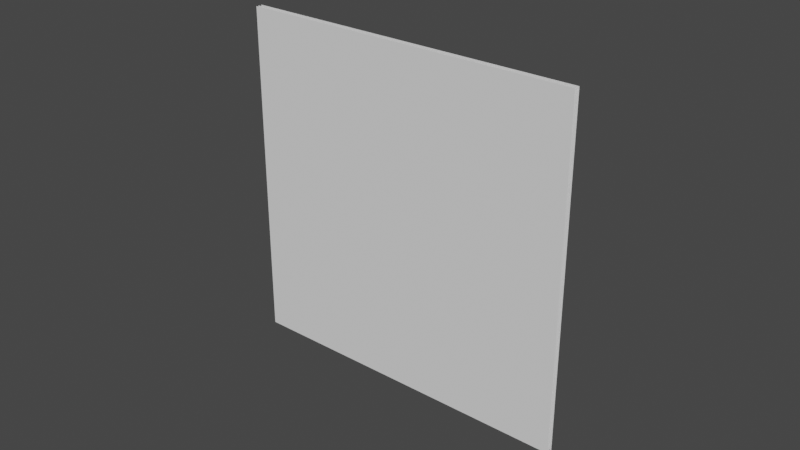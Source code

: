 # Source: plasma.blend  (saved by Blender 3.4.6; exported with 4.5.12 LTS)
import bpy
from mathutils import Matrix  # noqa: F401  (used for matrix-valued properties, if any)

bpy.ops.wm.read_factory_settings(use_empty=True)
scene = bpy.context.scene
scene.name = 'Scene'

# ---- collections
col_collection = bpy.data.collections.new('Collection'); scene.collection.children.link(col_collection)

# ---- world
world_world = bpy.data.worlds.new('World'); scene.world = world_world
world_world.use_nodes = True; world_world.node_tree.nodes.clear()
_N = world_world.node_tree.nodes; _L = world_world.node_tree.links
n0 = _N.new('ShaderNodeOutputWorld'); n0.name = 'World Output'; n0.location = (300, 300)
n1 = _N.new('ShaderNodeBackground'); n1.name = 'Background'; n1.location = (10, 300)
n1.inputs[0].default_value = (0.05088, 0.05088, 0.05088, 1.0)
_L.new(n1.outputs[0], n0.inputs[0])
n0.is_active_output = True
world_world.color = (0.05088, 0.05088, 0.05088)
world_world.use_sun_shadow = False
world_world.sun_shadow_jitter_overblur = 0.0

# ---- meshes
me_mesh_light_cross = bpy.data.meshes.new('mesh-light-cross')
me_mesh_light_cross.from_pydata([(-1.166, -0.04447, -1.166), (1.166, -0.04447, -1.166), (-1.166, -0.04447, 1.166), (1.166, -0.04447, 1.166)], [], [(0, 1, 3, 2)])
_uv = me_mesh_light_cross.uv_layers.new(name='UVMap')
_uv.uv.foreach_set('vector', [0.1273, 0.1273, 0.8727, 0.1273, 0.8727, 0.8727, 0.1273, 0.8727])
me_mesh_light_cross.update()
me_mesh_light_blue = bpy.data.meshes.new('mesh-light-blue')
me_mesh_light_blue.from_pydata([(-1.166, -0.06855, -1.166), (1.166, -0.06855, -1.166), (-1.166, -0.06855, 1.166), (1.166, -0.06855, 1.166)], [], [(0, 1, 3, 2)])
_uv = me_mesh_light_blue.uv_layers.new(name='UVMap')
_uv.uv.foreach_set('vector', [0.2503, 0.2503, 0.7497, 0.2503, 0.7497, 0.7497, 0.2503, 0.7497])
me_mesh_light_blue.update()
me_mesh_death = bpy.data.meshes.new('mesh-death')
me_mesh_death.from_pydata([(-1.166, -0.08642, -1.166), (1.166, -0.08642, -1.166), (-1.166, -0.08642, 1.166), (1.166, -0.08642, 1.166)], [], [(0, 1, 3, 2)])
_uv = me_mesh_death.uv_layers.new(name='UVMap')
_uv.uv.foreach_set('vector', [0.1273, 0.1273, 0.8727, 0.1273, 0.8727, 0.8727, 0.1273, 0.8727])
me_mesh_death.update()
arm_arm = bpy.data.armatures.new('arm')  # bones are not reproduced

# ---- objects
ob_arm = bpy.data.objects.new('arm', arm_arm)
ob_obj_light_cross = bpy.data.objects.new('obj-light-cross', me_mesh_light_cross)
ob_obj_light_blue = bpy.data.objects.new('obj-light-blue', me_mesh_light_blue)
ob_obj_death = bpy.data.objects.new('obj-death', me_mesh_death)

# ---- transforms, parenting, visibility, modifiers, constraints
ob_arm.location = (0.0, 0.0, 0.0)
ob_obj_light_cross.location = (0.0, 0.0, 0.0)
_vg = ob_obj_light_cross.vertex_groups.new(name='bone-light-cross')
_vg.add([0, 1, 2, 3], 1.0, 'REPLACE')
_m = ob_obj_light_cross.modifiers.new('Armature', 'ARMATURE')
_m.object = ob_arm
ob_obj_light_blue.location = (0.0, 0.0, 0.0)
_vg = ob_obj_light_blue.vertex_groups.new(name='bone-light-blue')
_vg.add([0, 1, 2, 3], 1.0, 'REPLACE')
_m = ob_obj_light_blue.modifiers.new('Armature', 'ARMATURE')
_m.object = ob_arm
ob_obj_death.location = (0.0, 0.0, 0.0)
_vg = ob_obj_death.vertex_groups.new(name='bone-death')
_vg.add([0, 1, 2, 3], 1.0, 'REPLACE')
_m = ob_obj_death.modifiers.new('Armature', 'ARMATURE')
_m.object = ob_arm

# ---- collection membership
col_collection.objects.link(ob_arm)
col_collection.objects.link(ob_obj_light_cross)
col_collection.objects.link(ob_obj_light_blue)
col_collection.objects.link(ob_obj_death)

# ---- scene / render settings (as saved in the file)
scene.frame_start = 1; scene.frame_end = 250; scene.frame_set(3)
scene.render.engine = 'BLENDER_EEVEE_NEXT'
scene.cycles.sampling_pattern = 'TABULATED_SOBOL'
scene.cycles.use_light_tree = False
scene.view_settings.view_transform = 'Filmic'
bpy.context.view_layer.update()

# ---- added for rendering (the .blend has no active camera and no usable light): camera, sun
cam_auto = bpy.data.cameras.new('AutoCamera')
cam_auto.lens = 50.0
cam_auto.sensor_width = 36.0
cam_auto.clip_end = 1000.0
ob_auto_camera = bpy.data.objects.new('AutoCamera', cam_auto)
scene.collection.objects.link(ob_auto_camera)
ob_auto_camera.location = (3.9026, -4.76061, 3.12208)
ob_auto_camera.rotation_euler = (1.09748, -7.21219e-08, 0.694738)
scene.camera = ob_auto_camera
light_auto_sun = bpy.data.lights.new('AutoSun', 'SUN')
light_auto_sun.energy = 3.0
light_auto_sun.angle = 0.0523599
ob_auto_sun = bpy.data.objects.new('AutoSun', light_auto_sun)
scene.collection.objects.link(ob_auto_sun)
ob_auto_sun.rotation_euler = (0.872665, 0.174533, 0.523599)
bpy.context.view_layer.update()
